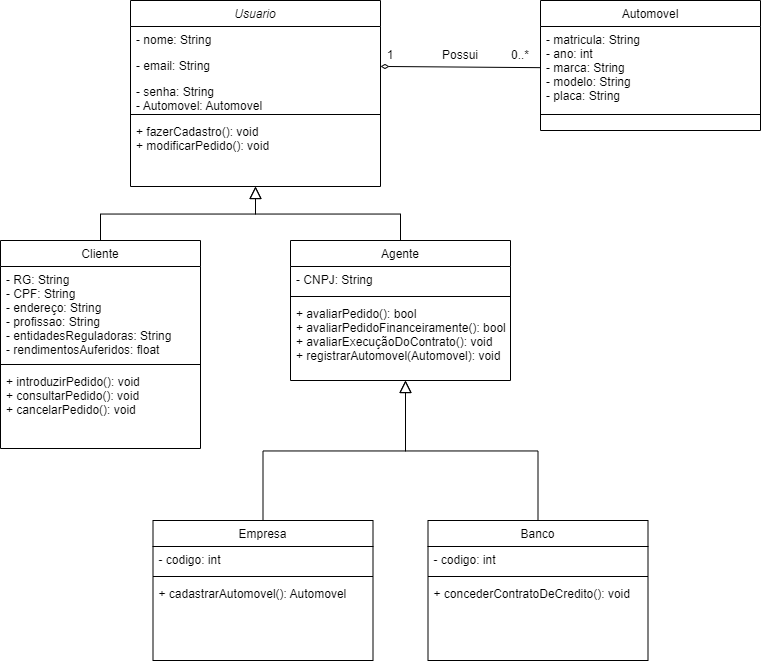

The diagram above was exported from draw.io. Its source (the exported page's mxGraphModel, read from the mxfile embedded in the PNG):
<mxGraphModel dx="1354" dy="708" grid="1" gridSize="10" guides="1" tooltips="1" connect="1" arrows="1" fold="1" page="1" pageScale="1" pageWidth="827" pageHeight="1169" math="0" shadow="0">
  <root>
    <mxCell id="WIyWlLk6GJQsqaUBKTNV-0" />
    <mxCell id="WIyWlLk6GJQsqaUBKTNV-1" parent="WIyWlLk6GJQsqaUBKTNV-0" />
    <mxCell id="zkfFHV4jXpPFQw0GAbJ--0" value="Usuario" style="swimlane;fontStyle=2;align=center;verticalAlign=top;childLayout=stackLayout;horizontal=1;startSize=26;horizontalStack=0;resizeParent=1;resizeLast=0;collapsible=1;marginBottom=0;rounded=0;shadow=0;strokeWidth=1;" parent="WIyWlLk6GJQsqaUBKTNV-1" vertex="1">
      <mxGeometry x="170" y="120" width="250" height="186" as="geometry">
        <mxRectangle x="230" y="140" width="160" height="26" as="alternateBounds" />
      </mxGeometry>
    </mxCell>
    <mxCell id="zkfFHV4jXpPFQw0GAbJ--1" value="- nome: String" style="text;align=left;verticalAlign=top;spacingLeft=4;spacingRight=4;overflow=hidden;rotatable=0;points=[[0,0.5],[1,0.5]];portConstraint=eastwest;" parent="zkfFHV4jXpPFQw0GAbJ--0" vertex="1">
      <mxGeometry y="26" width="250" height="26" as="geometry" />
    </mxCell>
    <mxCell id="zkfFHV4jXpPFQw0GAbJ--2" value="- email: String" style="text;align=left;verticalAlign=top;spacingLeft=4;spacingRight=4;overflow=hidden;rotatable=0;points=[[0,0.5],[1,0.5]];portConstraint=eastwest;rounded=0;shadow=0;html=0;" parent="zkfFHV4jXpPFQw0GAbJ--0" vertex="1">
      <mxGeometry y="52" width="250" height="26" as="geometry" />
    </mxCell>
    <mxCell id="zkfFHV4jXpPFQw0GAbJ--3" value="- senha: String&#10;- Automovel: Automovel" style="text;align=left;verticalAlign=top;spacingLeft=4;spacingRight=4;overflow=hidden;rotatable=0;points=[[0,0.5],[1,0.5]];portConstraint=eastwest;rounded=0;shadow=0;html=0;" parent="zkfFHV4jXpPFQw0GAbJ--0" vertex="1">
      <mxGeometry y="78" width="250" height="32" as="geometry" />
    </mxCell>
    <mxCell id="zkfFHV4jXpPFQw0GAbJ--4" value="" style="line;html=1;strokeWidth=1;align=left;verticalAlign=middle;spacingTop=-1;spacingLeft=3;spacingRight=3;rotatable=0;labelPosition=right;points=[];portConstraint=eastwest;" parent="zkfFHV4jXpPFQw0GAbJ--0" vertex="1">
      <mxGeometry y="110" width="250" height="8" as="geometry" />
    </mxCell>
    <mxCell id="zkfFHV4jXpPFQw0GAbJ--5" value="+ fazerCadastro(): void&#10;+ modificarPedido(): void&#10;" style="text;align=left;verticalAlign=top;spacingLeft=4;spacingRight=4;overflow=hidden;rotatable=0;points=[[0,0.5],[1,0.5]];portConstraint=eastwest;" parent="zkfFHV4jXpPFQw0GAbJ--0" vertex="1">
      <mxGeometry y="118" width="250" height="68" as="geometry" />
    </mxCell>
    <mxCell id="zkfFHV4jXpPFQw0GAbJ--6" value="Cliente" style="swimlane;fontStyle=0;align=center;verticalAlign=top;childLayout=stackLayout;horizontal=1;startSize=26;horizontalStack=0;resizeParent=1;resizeLast=0;collapsible=1;marginBottom=0;rounded=0;shadow=0;strokeWidth=1;" parent="WIyWlLk6GJQsqaUBKTNV-1" vertex="1">
      <mxGeometry x="40" y="360" width="200" height="208" as="geometry">
        <mxRectangle x="130" y="380" width="160" height="26" as="alternateBounds" />
      </mxGeometry>
    </mxCell>
    <mxCell id="zkfFHV4jXpPFQw0GAbJ--8" value="- RG: String&#10;- CPF: String&#10;- endereço: String&#10;- profissao: String&#10;- entidadesReguladoras: String&#10;- rendimentosAuferidos: float" style="text;align=left;verticalAlign=top;spacingLeft=4;spacingRight=4;overflow=hidden;rotatable=0;points=[[0,0.5],[1,0.5]];portConstraint=eastwest;rounded=0;shadow=0;html=0;" parent="zkfFHV4jXpPFQw0GAbJ--6" vertex="1">
      <mxGeometry y="26" width="200" height="94" as="geometry" />
    </mxCell>
    <mxCell id="zkfFHV4jXpPFQw0GAbJ--9" value="" style="line;html=1;strokeWidth=1;align=left;verticalAlign=middle;spacingTop=-1;spacingLeft=3;spacingRight=3;rotatable=0;labelPosition=right;points=[];portConstraint=eastwest;" parent="zkfFHV4jXpPFQw0GAbJ--6" vertex="1">
      <mxGeometry y="120" width="200" height="8" as="geometry" />
    </mxCell>
    <mxCell id="zkfFHV4jXpPFQw0GAbJ--11" value="+ introduzirPedido(): void&#10;+ consultarPedido(): void&#10;+ cancelarPedido(): void" style="text;align=left;verticalAlign=top;spacingLeft=4;spacingRight=4;overflow=hidden;rotatable=0;points=[[0,0.5],[1,0.5]];portConstraint=eastwest;" parent="zkfFHV4jXpPFQw0GAbJ--6" vertex="1">
      <mxGeometry y="128" width="200" height="80" as="geometry" />
    </mxCell>
    <mxCell id="zkfFHV4jXpPFQw0GAbJ--12" value="" style="endArrow=block;endSize=10;endFill=0;shadow=0;strokeWidth=1;rounded=0;curved=0;edgeStyle=elbowEdgeStyle;elbow=vertical;" parent="WIyWlLk6GJQsqaUBKTNV-1" source="zkfFHV4jXpPFQw0GAbJ--6" target="zkfFHV4jXpPFQw0GAbJ--0" edge="1">
      <mxGeometry width="160" relative="1" as="geometry">
        <mxPoint x="200" y="203" as="sourcePoint" />
        <mxPoint x="200" y="203" as="targetPoint" />
      </mxGeometry>
    </mxCell>
    <mxCell id="zkfFHV4jXpPFQw0GAbJ--13" value="Agente" style="swimlane;fontStyle=0;align=center;verticalAlign=top;childLayout=stackLayout;horizontal=1;startSize=26;horizontalStack=0;resizeParent=1;resizeLast=0;collapsible=1;marginBottom=0;rounded=0;shadow=0;strokeWidth=1;" parent="WIyWlLk6GJQsqaUBKTNV-1" vertex="1">
      <mxGeometry x="330" y="360" width="220" height="140" as="geometry">
        <mxRectangle x="340" y="380" width="170" height="26" as="alternateBounds" />
      </mxGeometry>
    </mxCell>
    <mxCell id="zkfFHV4jXpPFQw0GAbJ--14" value="- CNPJ: String" style="text;align=left;verticalAlign=top;spacingLeft=4;spacingRight=4;overflow=hidden;rotatable=0;points=[[0,0.5],[1,0.5]];portConstraint=eastwest;" parent="zkfFHV4jXpPFQw0GAbJ--13" vertex="1">
      <mxGeometry y="26" width="220" height="26" as="geometry" />
    </mxCell>
    <mxCell id="zkfFHV4jXpPFQw0GAbJ--15" value="" style="line;html=1;strokeWidth=1;align=left;verticalAlign=middle;spacingTop=-1;spacingLeft=3;spacingRight=3;rotatable=0;labelPosition=right;points=[];portConstraint=eastwest;" parent="zkfFHV4jXpPFQw0GAbJ--13" vertex="1">
      <mxGeometry y="52" width="220" height="8" as="geometry" />
    </mxCell>
    <mxCell id="Do6k_CU-xlIgnsLEav8f-1" value="+ avaliarPedido(): bool&#10;+ avaliarPedidoFinanceiramente(): bool&#10;+ avaliarExecuçãoDoContrato(): void&#10;+ registrarAutomovel(Automovel): void" style="text;align=left;verticalAlign=top;spacingLeft=4;spacingRight=4;overflow=hidden;rotatable=0;points=[[0,0.5],[1,0.5]];portConstraint=eastwest;" parent="zkfFHV4jXpPFQw0GAbJ--13" vertex="1">
      <mxGeometry y="60" width="220" height="80" as="geometry" />
    </mxCell>
    <mxCell id="zkfFHV4jXpPFQw0GAbJ--16" value="" style="endArrow=block;endSize=10;endFill=0;shadow=0;strokeWidth=1;rounded=0;curved=0;edgeStyle=elbowEdgeStyle;elbow=vertical;" parent="WIyWlLk6GJQsqaUBKTNV-1" source="zkfFHV4jXpPFQw0GAbJ--13" target="zkfFHV4jXpPFQw0GAbJ--0" edge="1">
      <mxGeometry width="160" relative="1" as="geometry">
        <mxPoint x="210" y="373" as="sourcePoint" />
        <mxPoint x="310" y="271" as="targetPoint" />
      </mxGeometry>
    </mxCell>
    <mxCell id="Do6k_CU-xlIgnsLEav8f-6" value="Empresa" style="swimlane;fontStyle=0;align=center;verticalAlign=top;childLayout=stackLayout;horizontal=1;startSize=26;horizontalStack=0;resizeParent=1;resizeLast=0;collapsible=1;marginBottom=0;rounded=0;shadow=0;strokeWidth=1;" parent="WIyWlLk6GJQsqaUBKTNV-1" vertex="1">
      <mxGeometry x="192.5" y="640" width="220" height="140" as="geometry">
        <mxRectangle x="130" y="380" width="160" height="26" as="alternateBounds" />
      </mxGeometry>
    </mxCell>
    <mxCell id="Do6k_CU-xlIgnsLEav8f-7" value="- codigo: int" style="text;align=left;verticalAlign=top;spacingLeft=4;spacingRight=4;overflow=hidden;rotatable=0;points=[[0,0.5],[1,0.5]];portConstraint=eastwest;rounded=0;shadow=0;html=0;" parent="Do6k_CU-xlIgnsLEav8f-6" vertex="1">
      <mxGeometry y="26" width="220" height="26" as="geometry" />
    </mxCell>
    <mxCell id="Do6k_CU-xlIgnsLEav8f-8" value="" style="line;html=1;strokeWidth=1;align=left;verticalAlign=middle;spacingTop=-1;spacingLeft=3;spacingRight=3;rotatable=0;labelPosition=right;points=[];portConstraint=eastwest;" parent="Do6k_CU-xlIgnsLEav8f-6" vertex="1">
      <mxGeometry y="52" width="220" height="8" as="geometry" />
    </mxCell>
    <mxCell id="Do6k_CU-xlIgnsLEav8f-9" value="+ cadastrarAutomovel(): Automovel" style="text;align=left;verticalAlign=top;spacingLeft=4;spacingRight=4;overflow=hidden;rotatable=0;points=[[0,0.5],[1,0.5]];portConstraint=eastwest;" parent="Do6k_CU-xlIgnsLEav8f-6" vertex="1">
      <mxGeometry y="60" width="220" height="80" as="geometry" />
    </mxCell>
    <mxCell id="Do6k_CU-xlIgnsLEav8f-10" value="" style="endArrow=block;endSize=10;endFill=0;shadow=0;strokeWidth=1;rounded=0;curved=0;edgeStyle=elbowEdgeStyle;elbow=vertical;" parent="WIyWlLk6GJQsqaUBKTNV-1" source="Do6k_CU-xlIgnsLEav8f-6" edge="1">
      <mxGeometry width="160" relative="1" as="geometry">
        <mxPoint x="340" y="403" as="sourcePoint" />
        <mxPoint x="445" y="500" as="targetPoint" />
      </mxGeometry>
    </mxCell>
    <mxCell id="Do6k_CU-xlIgnsLEav8f-11" value="Banco" style="swimlane;fontStyle=0;align=center;verticalAlign=top;childLayout=stackLayout;horizontal=1;startSize=26;horizontalStack=0;resizeParent=1;resizeLast=0;collapsible=1;marginBottom=0;rounded=0;shadow=0;strokeWidth=1;" parent="WIyWlLk6GJQsqaUBKTNV-1" vertex="1">
      <mxGeometry x="467.5" y="640" width="220" height="140" as="geometry">
        <mxRectangle x="340" y="380" width="170" height="26" as="alternateBounds" />
      </mxGeometry>
    </mxCell>
    <mxCell id="Do6k_CU-xlIgnsLEav8f-12" value="- codigo: int" style="text;align=left;verticalAlign=top;spacingLeft=4;spacingRight=4;overflow=hidden;rotatable=0;points=[[0,0.5],[1,0.5]];portConstraint=eastwest;" parent="Do6k_CU-xlIgnsLEav8f-11" vertex="1">
      <mxGeometry y="26" width="220" height="26" as="geometry" />
    </mxCell>
    <mxCell id="Do6k_CU-xlIgnsLEav8f-13" value="" style="line;html=1;strokeWidth=1;align=left;verticalAlign=middle;spacingTop=-1;spacingLeft=3;spacingRight=3;rotatable=0;labelPosition=right;points=[];portConstraint=eastwest;" parent="Do6k_CU-xlIgnsLEav8f-11" vertex="1">
      <mxGeometry y="52" width="220" height="8" as="geometry" />
    </mxCell>
    <mxCell id="Do6k_CU-xlIgnsLEav8f-14" value="+ concederContratoDeCredito(): void" style="text;align=left;verticalAlign=top;spacingLeft=4;spacingRight=4;overflow=hidden;rotatable=0;points=[[0,0.5],[1,0.5]];portConstraint=eastwest;" parent="Do6k_CU-xlIgnsLEav8f-11" vertex="1">
      <mxGeometry y="60" width="220" height="80" as="geometry" />
    </mxCell>
    <mxCell id="Do6k_CU-xlIgnsLEav8f-15" value="" style="endArrow=block;endSize=10;endFill=0;shadow=0;strokeWidth=1;rounded=0;curved=0;edgeStyle=elbowEdgeStyle;elbow=vertical;" parent="WIyWlLk6GJQsqaUBKTNV-1" source="Do6k_CU-xlIgnsLEav8f-11" edge="1">
      <mxGeometry width="160" relative="1" as="geometry">
        <mxPoint x="350" y="573" as="sourcePoint" />
        <mxPoint x="445" y="500" as="targetPoint" />
      </mxGeometry>
    </mxCell>
    <mxCell id="Do6k_CU-xlIgnsLEav8f-16" value="Automovel" style="swimlane;fontStyle=0;align=center;verticalAlign=top;childLayout=stackLayout;horizontal=1;startSize=26;horizontalStack=0;resizeParent=1;resizeLast=0;collapsible=1;marginBottom=0;rounded=0;shadow=0;strokeWidth=1;" parent="WIyWlLk6GJQsqaUBKTNV-1" vertex="1">
      <mxGeometry x="580" y="120" width="220" height="130" as="geometry">
        <mxRectangle x="340" y="380" width="170" height="26" as="alternateBounds" />
      </mxGeometry>
    </mxCell>
    <mxCell id="Do6k_CU-xlIgnsLEav8f-17" value="- matricula: String&#10;- ano: int&#10;- marca: String&#10;- modelo: String&#10;- placa: String" style="text;align=left;verticalAlign=top;spacingLeft=4;spacingRight=4;overflow=hidden;rotatable=0;points=[[0,0.5],[1,0.5]];portConstraint=eastwest;" parent="Do6k_CU-xlIgnsLEav8f-16" vertex="1">
      <mxGeometry y="26" width="220" height="84" as="geometry" />
    </mxCell>
    <mxCell id="Do6k_CU-xlIgnsLEav8f-18" value="" style="line;html=1;strokeWidth=1;align=left;verticalAlign=middle;spacingTop=-1;spacingLeft=3;spacingRight=3;rotatable=0;labelPosition=right;points=[];portConstraint=eastwest;" parent="Do6k_CU-xlIgnsLEav8f-16" vertex="1">
      <mxGeometry y="110" width="220" height="8" as="geometry" />
    </mxCell>
    <mxCell id="Do6k_CU-xlIgnsLEav8f-19" value="&#10;" style="text;align=left;verticalAlign=top;spacingLeft=4;spacingRight=4;overflow=hidden;rotatable=0;points=[[0,0.5],[1,0.5]];portConstraint=eastwest;" parent="Do6k_CU-xlIgnsLEav8f-16" vertex="1">
      <mxGeometry y="118" width="220" height="12" as="geometry" />
    </mxCell>
    <mxCell id="Do6k_CU-xlIgnsLEav8f-20" value="" style="endArrow=diamondThin;html=1;rounded=0;endFill=0;" parent="WIyWlLk6GJQsqaUBKTNV-1" source="Do6k_CU-xlIgnsLEav8f-17" target="zkfFHV4jXpPFQw0GAbJ--2" edge="1">
      <mxGeometry width="50" height="50" relative="1" as="geometry">
        <mxPoint x="410" y="380" as="sourcePoint" />
        <mxPoint x="460" y="330" as="targetPoint" />
      </mxGeometry>
    </mxCell>
    <mxCell id="Do6k_CU-xlIgnsLEav8f-21" value="1" style="text;html=1;align=center;verticalAlign=middle;whiteSpace=wrap;rounded=0;" parent="WIyWlLk6GJQsqaUBKTNV-1" vertex="1">
      <mxGeometry x="400" y="160" width="60" height="30" as="geometry" />
    </mxCell>
    <mxCell id="Do6k_CU-xlIgnsLEav8f-23" value="0..*" style="text;html=1;align=center;verticalAlign=middle;whiteSpace=wrap;rounded=0;" parent="WIyWlLk6GJQsqaUBKTNV-1" vertex="1">
      <mxGeometry x="530" y="160" width="60" height="30" as="geometry" />
    </mxCell>
    <mxCell id="Do6k_CU-xlIgnsLEav8f-24" value="Possui" style="text;html=1;align=center;verticalAlign=middle;whiteSpace=wrap;rounded=0;" parent="WIyWlLk6GJQsqaUBKTNV-1" vertex="1">
      <mxGeometry x="470" y="160" width="60" height="30" as="geometry" />
    </mxCell>
  </root>
</mxGraphModel>